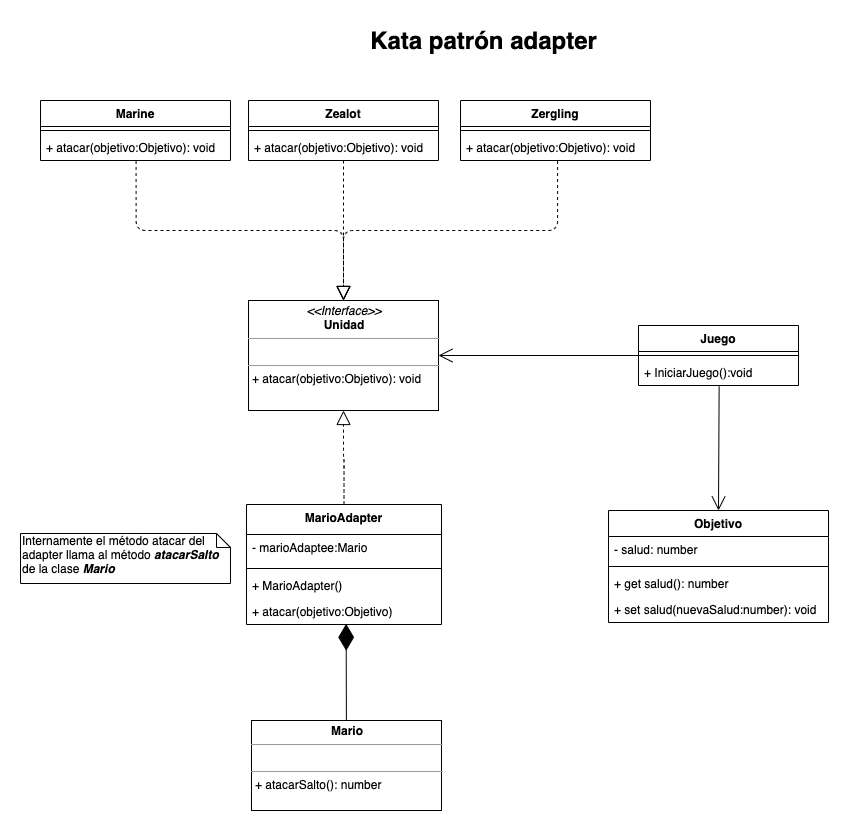

The diagram above was exported from draw.io. Its source (the exported page's mxGraphModel, read from the mxfile embedded in the PNG):
<mxGraphModel dx="2160" dy="1216" grid="1" gridSize="10" guides="1" tooltips="1" connect="1" arrows="1" fold="1" page="1" pageScale="1" pageWidth="850" pageHeight="1100" math="0" shadow="0">
  <root>
    <mxCell id="0" />
    <mxCell id="1" parent="0" />
    <mxCell id="gIbrStzU-F4J4y8CQDSW-4" value="Kata patrón adapter" style="text;strokeColor=none;fillColor=none;html=1;fontSize=24;fontStyle=1;verticalAlign=middle;align=center;" vertex="1" parent="1">
      <mxGeometry x="660" y="500" width="300" height="40" as="geometry" />
    </mxCell>
    <mxCell id="gIbrStzU-F4J4y8CQDSW-6" value="&lt;p style=&quot;margin: 0px ; margin-top: 4px ; text-align: center&quot;&gt;&lt;i&gt;&amp;lt;&amp;lt;Interface&amp;gt;&amp;gt;&lt;/i&gt;&lt;br&gt;&lt;b&gt;Unidad&lt;/b&gt;&lt;/p&gt;&lt;hr size=&quot;1&quot;&gt;&lt;p style=&quot;margin: 0px ; margin-left: 4px&quot;&gt;&lt;br&gt;&lt;/p&gt;&lt;hr size=&quot;1&quot;&gt;&lt;p style=&quot;margin: 0px ; margin-left: 4px&quot;&gt;+ atacar(objetivo:Objetivo): void&lt;br&gt;&lt;/p&gt;" style="verticalAlign=top;align=left;overflow=fill;fontSize=12;fontFamily=Helvetica;html=1;" vertex="1" parent="1">
      <mxGeometry x="575" y="780" width="190" height="110" as="geometry" />
    </mxCell>
    <mxCell id="gIbrStzU-F4J4y8CQDSW-24" value="" style="endArrow=block;dashed=1;endFill=0;endSize=12;html=1;fontSize=12;entryX=0.5;entryY=1;entryDx=0;entryDy=0;edgeStyle=orthogonalEdgeStyle;exitX=0.5;exitY=0;exitDx=0;exitDy=0;" edge="1" parent="1" source="gIbrStzU-F4J4y8CQDSW-18" target="gIbrStzU-F4J4y8CQDSW-6">
      <mxGeometry width="160" relative="1" as="geometry">
        <mxPoint x="511" y="1090" as="sourcePoint" />
        <mxPoint x="627" y="912" as="targetPoint" />
      </mxGeometry>
    </mxCell>
    <mxCell id="gIbrStzU-F4J4y8CQDSW-30" value="&lt;p style=&quot;margin: 0px ; margin-top: 4px ; text-align: center&quot;&gt;&lt;b&gt;Mario&lt;/b&gt;&lt;/p&gt;&lt;hr size=&quot;1&quot;&gt;&lt;p style=&quot;margin: 0px ; margin-left: 4px&quot;&gt;&lt;br&gt;&lt;/p&gt;&lt;hr size=&quot;1&quot;&gt;&lt;p style=&quot;margin: 0px ; margin-left: 4px&quot;&gt;+ atacarSalto(): number&lt;br&gt;&lt;/p&gt;" style="verticalAlign=top;align=left;overflow=fill;fontSize=12;fontFamily=Helvetica;html=1;" vertex="1" parent="1">
      <mxGeometry x="578" y="1200" width="190" height="90" as="geometry" />
    </mxCell>
    <mxCell id="gIbrStzU-F4J4y8CQDSW-32" value="" style="group" vertex="1" connectable="0" parent="1">
      <mxGeometry x="573" y="984" width="195" height="116" as="geometry" />
    </mxCell>
    <mxCell id="gIbrStzU-F4J4y8CQDSW-18" value="MarioAdapter" style="swimlane;fontStyle=1;align=center;verticalAlign=top;childLayout=stackLayout;horizontal=1;startSize=30;horizontalStack=0;resizeParent=1;resizeParentMax=0;resizeLast=0;collapsible=1;marginBottom=0;fontSize=12;" vertex="1" parent="gIbrStzU-F4J4y8CQDSW-32">
      <mxGeometry width="195.00000000000003" height="120" as="geometry" />
    </mxCell>
    <mxCell id="gIbrStzU-F4J4y8CQDSW-27" value="- marioAdaptee:Mario" style="text;strokeColor=none;fillColor=none;align=left;verticalAlign=top;spacingLeft=4;spacingRight=4;overflow=hidden;rotatable=0;points=[[0,0.5],[1,0.5]];portConstraint=eastwest;" vertex="1" parent="gIbrStzU-F4J4y8CQDSW-18">
      <mxGeometry y="30" width="195.00000000000003" height="30" as="geometry" />
    </mxCell>
    <mxCell id="gIbrStzU-F4J4y8CQDSW-19" value="" style="line;strokeWidth=1;fillColor=none;align=left;verticalAlign=middle;spacingTop=-1;spacingLeft=3;spacingRight=3;rotatable=0;labelPosition=right;points=[];portConstraint=eastwest;" vertex="1" parent="gIbrStzU-F4J4y8CQDSW-18">
      <mxGeometry y="60" width="195.00000000000003" height="8" as="geometry" />
    </mxCell>
    <mxCell id="gIbrStzU-F4J4y8CQDSW-20" value="+ MarioAdapter()" style="text;strokeColor=none;fillColor=none;align=left;verticalAlign=top;spacingLeft=4;spacingRight=4;overflow=hidden;rotatable=0;points=[[0,0.5],[1,0.5]];portConstraint=eastwest;" vertex="1" parent="gIbrStzU-F4J4y8CQDSW-18">
      <mxGeometry y="68" width="195.00000000000003" height="26" as="geometry" />
    </mxCell>
    <mxCell id="gIbrStzU-F4J4y8CQDSW-28" value="+ atacar(objetivo:Objetivo)" style="text;strokeColor=none;fillColor=none;align=left;verticalAlign=top;spacingLeft=4;spacingRight=4;overflow=hidden;rotatable=0;points=[[0,0.5],[1,0.5]];portConstraint=eastwest;" vertex="1" parent="gIbrStzU-F4J4y8CQDSW-18">
      <mxGeometry y="94" width="195.00000000000003" height="26" as="geometry" />
    </mxCell>
    <mxCell id="gIbrStzU-F4J4y8CQDSW-34" value="" style="endArrow=diamondThin;endFill=1;endSize=24;html=1;entryX=0.511;entryY=0.974;entryDx=0;entryDy=0;entryPerimeter=0;" edge="1" parent="1" source="gIbrStzU-F4J4y8CQDSW-30" target="gIbrStzU-F4J4y8CQDSW-28">
      <mxGeometry width="160" relative="1" as="geometry">
        <mxPoint x="509" y="1400" as="sourcePoint" />
        <mxPoint x="670.26" y="1102.6779999999999" as="targetPoint" />
      </mxGeometry>
    </mxCell>
    <mxCell id="gIbrStzU-F4J4y8CQDSW-40" value="Juego" style="swimlane;fontStyle=1;align=center;verticalAlign=top;childLayout=stackLayout;horizontal=1;startSize=26;horizontalStack=0;resizeParent=1;resizeParentMax=0;resizeLast=0;collapsible=1;marginBottom=0;" vertex="1" parent="1">
      <mxGeometry x="965" y="805" width="160" height="60" as="geometry" />
    </mxCell>
    <mxCell id="gIbrStzU-F4J4y8CQDSW-42" value="" style="line;strokeWidth=1;fillColor=none;align=left;verticalAlign=middle;spacingTop=-1;spacingLeft=3;spacingRight=3;rotatable=0;labelPosition=right;points=[];portConstraint=eastwest;" vertex="1" parent="gIbrStzU-F4J4y8CQDSW-40">
      <mxGeometry y="26" width="160" height="8" as="geometry" />
    </mxCell>
    <mxCell id="gIbrStzU-F4J4y8CQDSW-43" value="+ IniciarJuego():void" style="text;strokeColor=none;fillColor=none;align=left;verticalAlign=top;spacingLeft=4;spacingRight=4;overflow=hidden;rotatable=0;points=[[0,0.5],[1,0.5]];portConstraint=eastwest;" vertex="1" parent="gIbrStzU-F4J4y8CQDSW-40">
      <mxGeometry y="34" width="160" height="26" as="geometry" />
    </mxCell>
    <mxCell id="gIbrStzU-F4J4y8CQDSW-44" value="" style="endArrow=open;endFill=1;endSize=12;html=1;exitX=0;exitY=0.5;exitDx=0;exitDy=0;entryX=1;entryY=0.5;entryDx=0;entryDy=0;" edge="1" parent="1" source="gIbrStzU-F4J4y8CQDSW-40" target="gIbrStzU-F4J4y8CQDSW-6">
      <mxGeometry width="160" relative="1" as="geometry">
        <mxPoint x="980" y="866" as="sourcePoint" />
        <mxPoint x="1140" y="866" as="targetPoint" />
      </mxGeometry>
    </mxCell>
    <mxCell id="gIbrStzU-F4J4y8CQDSW-45" value="Objetivo" style="swimlane;fontStyle=1;align=center;verticalAlign=top;childLayout=stackLayout;horizontal=1;startSize=26;horizontalStack=0;resizeParent=1;resizeParentMax=0;resizeLast=0;collapsible=1;marginBottom=0;" vertex="1" parent="1">
      <mxGeometry x="935" y="990" width="220" height="112" as="geometry" />
    </mxCell>
    <mxCell id="gIbrStzU-F4J4y8CQDSW-46" value="- salud: number" style="text;strokeColor=none;fillColor=none;align=left;verticalAlign=top;spacingLeft=4;spacingRight=4;overflow=hidden;rotatable=0;points=[[0,0.5],[1,0.5]];portConstraint=eastwest;" vertex="1" parent="gIbrStzU-F4J4y8CQDSW-45">
      <mxGeometry y="26" width="220" height="26" as="geometry" />
    </mxCell>
    <mxCell id="gIbrStzU-F4J4y8CQDSW-47" value="" style="line;strokeWidth=1;fillColor=none;align=left;verticalAlign=middle;spacingTop=-1;spacingLeft=3;spacingRight=3;rotatable=0;labelPosition=right;points=[];portConstraint=eastwest;" vertex="1" parent="gIbrStzU-F4J4y8CQDSW-45">
      <mxGeometry y="52" width="220" height="8" as="geometry" />
    </mxCell>
    <mxCell id="gIbrStzU-F4J4y8CQDSW-48" value="+ get salud(): number" style="text;strokeColor=none;fillColor=none;align=left;verticalAlign=top;spacingLeft=4;spacingRight=4;overflow=hidden;rotatable=0;points=[[0,0.5],[1,0.5]];portConstraint=eastwest;" vertex="1" parent="gIbrStzU-F4J4y8CQDSW-45">
      <mxGeometry y="60" width="220" height="26" as="geometry" />
    </mxCell>
    <mxCell id="gIbrStzU-F4J4y8CQDSW-49" value="+ set salud(nuevaSalud:number): void" style="text;strokeColor=none;fillColor=none;align=left;verticalAlign=top;spacingLeft=4;spacingRight=4;overflow=hidden;rotatable=0;points=[[0,0.5],[1,0.5]];portConstraint=eastwest;" vertex="1" parent="gIbrStzU-F4J4y8CQDSW-45">
      <mxGeometry y="86" width="220" height="26" as="geometry" />
    </mxCell>
    <mxCell id="gIbrStzU-F4J4y8CQDSW-50" value="" style="endArrow=open;endFill=1;endSize=12;html=1;exitX=0.504;exitY=1.038;exitDx=0;exitDy=0;entryX=0.5;entryY=0;entryDx=0;entryDy=0;exitPerimeter=0;" edge="1" parent="1" source="gIbrStzU-F4J4y8CQDSW-43" target="gIbrStzU-F4J4y8CQDSW-45">
      <mxGeometry width="160" relative="1" as="geometry">
        <mxPoint x="975" y="821" as="sourcePoint" />
        <mxPoint x="710" y="821" as="targetPoint" />
      </mxGeometry>
    </mxCell>
    <mxCell id="gIbrStzU-F4J4y8CQDSW-52" value="Marine" style="swimlane;fontStyle=1;align=center;verticalAlign=top;childLayout=stackLayout;horizontal=1;startSize=26;horizontalStack=0;resizeParent=1;resizeParentMax=0;resizeLast=0;collapsible=1;marginBottom=0;" vertex="1" parent="1">
      <mxGeometry x="367" y="580" width="190" height="60" as="geometry" />
    </mxCell>
    <mxCell id="gIbrStzU-F4J4y8CQDSW-54" value="" style="line;strokeWidth=1;fillColor=none;align=left;verticalAlign=middle;spacingTop=-1;spacingLeft=3;spacingRight=3;rotatable=0;labelPosition=right;points=[];portConstraint=eastwest;" vertex="1" parent="gIbrStzU-F4J4y8CQDSW-52">
      <mxGeometry y="26" width="190" height="8" as="geometry" />
    </mxCell>
    <mxCell id="gIbrStzU-F4J4y8CQDSW-55" value="+ atacar(objetivo:Objetivo): void" style="text;strokeColor=none;fillColor=none;align=left;verticalAlign=top;spacingLeft=4;spacingRight=4;overflow=hidden;rotatable=0;points=[[0,0.5],[1,0.5]];portConstraint=eastwest;" vertex="1" parent="gIbrStzU-F4J4y8CQDSW-52">
      <mxGeometry y="34" width="190" height="26" as="geometry" />
    </mxCell>
    <mxCell id="gIbrStzU-F4J4y8CQDSW-56" value="Zealot" style="swimlane;fontStyle=1;align=center;verticalAlign=top;childLayout=stackLayout;horizontal=1;startSize=26;horizontalStack=0;resizeParent=1;resizeParentMax=0;resizeLast=0;collapsible=1;marginBottom=0;" vertex="1" parent="1">
      <mxGeometry x="575" y="580" width="190" height="60" as="geometry" />
    </mxCell>
    <mxCell id="gIbrStzU-F4J4y8CQDSW-57" value="" style="line;strokeWidth=1;fillColor=none;align=left;verticalAlign=middle;spacingTop=-1;spacingLeft=3;spacingRight=3;rotatable=0;labelPosition=right;points=[];portConstraint=eastwest;" vertex="1" parent="gIbrStzU-F4J4y8CQDSW-56">
      <mxGeometry y="26" width="190" height="8" as="geometry" />
    </mxCell>
    <mxCell id="gIbrStzU-F4J4y8CQDSW-58" value="+ atacar(objetivo:Objetivo): void" style="text;strokeColor=none;fillColor=none;align=left;verticalAlign=top;spacingLeft=4;spacingRight=4;overflow=hidden;rotatable=0;points=[[0,0.5],[1,0.5]];portConstraint=eastwest;" vertex="1" parent="gIbrStzU-F4J4y8CQDSW-56">
      <mxGeometry y="34" width="190" height="26" as="geometry" />
    </mxCell>
    <mxCell id="gIbrStzU-F4J4y8CQDSW-59" value="Zergling" style="swimlane;fontStyle=1;align=center;verticalAlign=top;childLayout=stackLayout;horizontal=1;startSize=26;horizontalStack=0;resizeParent=1;resizeParentMax=0;resizeLast=0;collapsible=1;marginBottom=0;" vertex="1" parent="1">
      <mxGeometry x="787" y="580" width="190" height="60" as="geometry" />
    </mxCell>
    <mxCell id="gIbrStzU-F4J4y8CQDSW-60" value="" style="line;strokeWidth=1;fillColor=none;align=left;verticalAlign=middle;spacingTop=-1;spacingLeft=3;spacingRight=3;rotatable=0;labelPosition=right;points=[];portConstraint=eastwest;" vertex="1" parent="gIbrStzU-F4J4y8CQDSW-59">
      <mxGeometry y="26" width="190" height="8" as="geometry" />
    </mxCell>
    <mxCell id="gIbrStzU-F4J4y8CQDSW-61" value="+ atacar(objetivo:Objetivo): void" style="text;strokeColor=none;fillColor=none;align=left;verticalAlign=top;spacingLeft=4;spacingRight=4;overflow=hidden;rotatable=0;points=[[0,0.5],[1,0.5]];portConstraint=eastwest;" vertex="1" parent="gIbrStzU-F4J4y8CQDSW-59">
      <mxGeometry y="34" width="190" height="26" as="geometry" />
    </mxCell>
    <mxCell id="gIbrStzU-F4J4y8CQDSW-62" value="" style="endArrow=block;dashed=1;endFill=0;endSize=12;html=1;exitX=0.503;exitY=1.019;exitDx=0;exitDy=0;exitPerimeter=0;entryX=0.5;entryY=0;entryDx=0;entryDy=0;edgeStyle=orthogonalEdgeStyle;" edge="1" parent="1" source="gIbrStzU-F4J4y8CQDSW-55" target="gIbrStzU-F4J4y8CQDSW-6">
      <mxGeometry width="160" relative="1" as="geometry">
        <mxPoint x="450" y="680" as="sourcePoint" />
        <mxPoint x="610" y="680" as="targetPoint" />
      </mxGeometry>
    </mxCell>
    <mxCell id="gIbrStzU-F4J4y8CQDSW-63" value="" style="endArrow=block;dashed=1;endFill=0;endSize=12;html=1;exitX=0.5;exitY=1;exitDx=0;exitDy=0;exitPerimeter=0;entryX=0.5;entryY=0;entryDx=0;entryDy=0;" edge="1" parent="1" source="gIbrStzU-F4J4y8CQDSW-58" target="gIbrStzU-F4J4y8CQDSW-6">
      <mxGeometry width="160" relative="1" as="geometry">
        <mxPoint x="680" y="660.0039999999999" as="sourcePoint" />
        <mxPoint x="884.4300000000001" y="775.51" as="targetPoint" />
      </mxGeometry>
    </mxCell>
    <mxCell id="gIbrStzU-F4J4y8CQDSW-64" value="" style="endArrow=block;dashed=1;endFill=0;endSize=12;html=1;exitX=0.511;exitY=1.019;exitDx=0;exitDy=0;exitPerimeter=0;entryX=0.5;entryY=0;entryDx=0;entryDy=0;edgeStyle=orthogonalEdgeStyle;" edge="1" parent="1" source="gIbrStzU-F4J4y8CQDSW-61" target="gIbrStzU-F4J4y8CQDSW-6">
      <mxGeometry width="160" relative="1" as="geometry">
        <mxPoint x="683" y="650" as="sourcePoint" />
        <mxPoint x="680" y="766" as="targetPoint" />
      </mxGeometry>
    </mxCell>
    <mxCell id="gIbrStzU-F4J4y8CQDSW-66" value="Internamente el método atacar del adapter llama al método &lt;i&gt;&lt;b&gt;atacarSalto&lt;/b&gt;&lt;/i&gt; de la clase &lt;i&gt;&lt;b&gt;Mario&lt;/b&gt;&lt;/i&gt;" style="shape=note;whiteSpace=wrap;html=1;size=14;verticalAlign=top;align=left;spacingTop=-6;" vertex="1" parent="1">
      <mxGeometry x="347" y="1013" width="210" height="50" as="geometry" />
    </mxCell>
  </root>
</mxGraphModel>